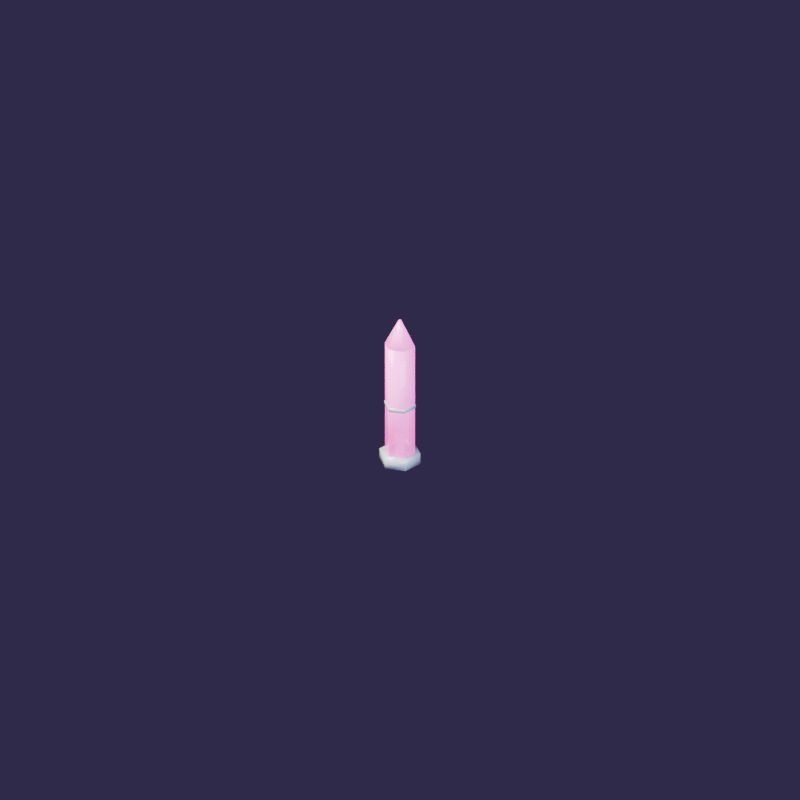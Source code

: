 # Source: decor_crystalPink.blend  (saved by Blender 4.5.91; exported with 4.5.12 LTS)
import bpy
from mathutils import Matrix  # noqa: F401  (used for matrix-valued properties, if any)

bpy.ops.wm.read_factory_settings(use_empty=True)
scene = bpy.context.scene
scene.name = 'Scene'

# ---- materials (node trees are filled in below, after node groups)
mat_p_cfd2dc = bpy.data.materials.new('P#cfd2dc')
mat_crystalcore_ff40c0 = bpy.data.materials.new('CrystalCore#ff40c0')
mat_crystal_ffb0e8 = bpy.data.materials.new('Crystal#ffb0e8')

# ---- material node trees
mat_p_cfd2dc.use_nodes = True; mat_p_cfd2dc.node_tree.nodes.clear()
_N = mat_p_cfd2dc.node_tree.nodes; _L = mat_p_cfd2dc.node_tree.links
n0 = _N.new('ShaderNodeBsdfPrincipled'); n0.name = 'Principled BSDF'; n0.location = (-200, 100)
n0.inputs[0].default_value = (0.624, 0.6445, 0.7157, 1.0)
n0.inputs[2].default_value = 0.2
n0.inputs[3].default_value = 1.45
n1 = _N.new('ShaderNodeOutputMaterial'); n1.name = 'Material Output'; n1.location = (200, 100)
_L.new(n0.outputs[0], n1.inputs[0])
n1.is_active_output = True
mat_crystalcore_ff40c0.use_nodes = True; mat_crystalcore_ff40c0.node_tree.nodes.clear()
_N = mat_crystalcore_ff40c0.node_tree.nodes; _L = mat_crystalcore_ff40c0.node_tree.links
n0 = _N.new('ShaderNodeOutputMaterial'); n0.name = 'Material Output'; n0.location = (200, 100)
n1 = _N.new('ShaderNodeEmission'); n1.name = 'Emission'; n1.location = (0, 0)
n1.inputs[0].default_value = (1.0, 0.05127, 0.5271, 1.0)
n1.inputs[1].default_value = 3.0
_L.new(n1.outputs[0], n0.inputs[0])
n0.is_active_output = True
mat_crystal_ffb0e8.use_nodes = True; mat_crystal_ffb0e8.node_tree.nodes.clear()
_N = mat_crystal_ffb0e8.node_tree.nodes; _L = mat_crystal_ffb0e8.node_tree.links
n0 = _N.new('ShaderNodeBsdfPrincipled'); n0.name = 'Principled BSDF'; n0.location = (-200, 100)
n0.inputs[0].default_value = (1.0, 0.4342, 0.807, 1.0)
n0.inputs[2].default_value = 0.05
n0.inputs[3].default_value = 1.45
n0.inputs[4].default_value = 0.8
n0.inputs[27].default_value = (1.0, 0.05127, 0.5271, 1.0)
n0.inputs[28].default_value = 0.9
n1 = _N.new('ShaderNodeOutputMaterial'); n1.name = 'Material Output'; n1.location = (200, 100)
_L.new(n0.outputs[0], n1.inputs[0])
n1.is_active_output = True

# ---- world
world_clubambient = bpy.data.worlds.new('ClubAmbient'); scene.world = world_clubambient
world_clubambient.use_nodes = True; world_clubambient.node_tree.nodes.clear()
_N = world_clubambient.node_tree.nodes; _L = world_clubambient.node_tree.links
n0 = _N.new('ShaderNodeBackground'); n0.name = 'Background'; n0.location = (-200, 100)
n0.inputs[0].default_value = (0.05, 0.035, 0.09, 1.0)
n1 = _N.new('ShaderNodeOutputWorld'); n1.name = 'World Output'; n1.location = (200, 100)
_L.new(n0.outputs[0], n1.inputs[0])
n1.is_active_output = True

# ---- cameras
cam_isocam = bpy.data.cameras.new('IsoCam')
cam_isocam.type = 'ORTHO'
cam_isocam.clip_end = 100.0
cam_isocam.ortho_scale = 11.31

# ---- lights
light_key = bpy.data.lights.new('Key', 'AREA')
light_key.color = (1.0, 0.93, 0.85)
light_key.energy = 1400.0
light_key.size = 4.0
light_fill = bpy.data.lights.new('Fill', 'AREA')
light_fill.color = (0.6, 0.75, 1.0)
light_fill.energy = 500.0
light_fill.size = 4.0
light_rim = bpy.data.lights.new('Rim', 'AREA')
light_rim.color = (1.0, 0.35, 0.8)
light_rim.energy = 350.0
light_rim.size = 3.0

# ---- meshes
me_cylinder = bpy.data.meshes.new('Cylinder')
me_cylinder.from_pydata([(0.0, 0.3, -0.08), (0.0, 0.3, 0.08), (0.2598, 0.15, -0.08), (0.2598, 0.15, 0.08), (0.2598, -0.15, -0.08), (0.2598, -0.15, 0.08), (0.0, -0.3, -0.08), (0.0, -0.3, 0.08), (-0.2598, -0.15, -0.08), (-0.2598, -0.15, 0.08), (-0.2598, 0.15, -0.08), (-0.2598, 0.15, 0.08)], [], [(0, 1, 3, 2), (2, 3, 5, 4), (4, 5, 7, 6), (6, 7, 9, 8), (3, 1, 11, 9, 7, 5), (8, 9, 11, 10), (10, 11, 1, 0), (0, 2, 4, 6, 8, 10)])
me_cylinder.polygons.foreach_set('use_smooth', [True] * 8)
_uv = me_cylinder.uv_layers.new(name='UVMap')
_uv.uv.foreach_set('vector', [1.0, 0.5, 1.0, 1.0, 0.8333, 1.0, 0.8333, 0.5, 0.8333, 0.5, 0.8333, 1.0, 0.6667, 1.0, 0.6667, 0.5, 0.6667, 0.5, 0.6667, 1.0, 0.5, 1.0, 0.5, 0.5, 0.5, 0.5, 0.5, 1.0, 0.3333, 1.0, 0.3333, 0.5, 0.4578, 0.37, 0.25, 0.49, 0.04215, 0.37, 0.04215, 0.13, 0.25, 0.01, 0.4578, 0.13, 0.3333, 0.5, 0.3333, 1.0, 0.1667, 1.0, 0.1667, 0.5, 0.1667, 0.5, 0.1667, 1.0, -8.941e-08, 1.0, -8.941e-08, 0.5, 0.75, 0.49, 0.9578, 0.37, 0.9578, 0.13, 0.75, 0.01, 0.5422, 0.13, 0.5422, 0.37])
me_cylinder.materials.append(mat_p_cfd2dc)
me_cylinder.update()
me_cylinder_001 = bpy.data.meshes.new('Cylinder.001')
me_cylinder_001.from_pydata([(0.0, 0.07, -0.87), (0.0, 0.07, 0.87), (0.06062, 0.035, -0.87), (0.06062, 0.035, 0.87), (0.06062, -0.035, -0.87), (0.06062, -0.035, 0.87), (0.0, -0.07, -0.87), (0.0, -0.07, 0.87), (-0.06062, -0.035, -0.87), (-0.06062, -0.035, 0.87), (-0.06062, 0.035, -0.87), (-0.06062, 0.035, 0.87)], [], [(0, 1, 3, 2), (2, 3, 5, 4), (4, 5, 7, 6), (6, 7, 9, 8), (3, 1, 11, 9, 7, 5), (8, 9, 11, 10), (10, 11, 1, 0), (0, 2, 4, 6, 8, 10)])
me_cylinder_001.polygons.foreach_set('use_smooth', [True] * 8)
_uv = me_cylinder_001.uv_layers.new(name='UVMap')
_uv.uv.foreach_set('vector', [1.0, 0.5, 1.0, 1.0, 0.8333, 1.0, 0.8333, 0.5, 0.8333, 0.5, 0.8333, 1.0, 0.6667, 1.0, 0.6667, 0.5, 0.6667, 0.5, 0.6667, 1.0, 0.5, 1.0, 0.5, 0.5, 0.5, 0.5, 0.5, 1.0, 0.3333, 1.0, 0.3333, 0.5, 0.4578, 0.37, 0.25, 0.49, 0.04215, 0.37, 0.04215, 0.13, 0.25, 0.01, 0.4578, 0.13, 0.3333, 0.5, 0.3333, 1.0, 0.1667, 1.0, 0.1667, 0.5, 0.1667, 0.5, 0.1667, 1.0, -8.941e-08, 1.0, -8.941e-08, 0.5, 0.75, 0.49, 0.9578, 0.37, 0.9578, 0.13, 0.75, 0.01, 0.5422, 0.13, 0.5422, 0.37])
me_cylinder_001.materials.append(mat_crystalcore_ff40c0)
me_cylinder_001.update()
me_cylinder_002 = bpy.data.meshes.new('Cylinder.002')
me_cylinder_002.from_pydata([(0.0, 0.22, -0.87), (0.0, 0.22, 0.87), (0.1905, 0.11, -0.87), (0.1905, 0.11, 0.87), (0.1905, -0.11, -0.87), (0.1905, -0.11, 0.87), (0.0, -0.22, -0.87), (0.0, -0.22, 0.87), (-0.1905, -0.11, -0.87), (-0.1905, -0.11, 0.87), (-0.1905, 0.11, -0.87), (-0.1905, 0.11, 0.87)], [], [(0, 1, 3, 2), (2, 3, 5, 4), (4, 5, 7, 6), (6, 7, 9, 8), (3, 1, 11, 9, 7, 5), (8, 9, 11, 10), (10, 11, 1, 0), (0, 2, 4, 6, 8, 10)])
me_cylinder_002.polygons.foreach_set('use_smooth', [True] * 8)
_uv = me_cylinder_002.uv_layers.new(name='UVMap')
_uv.uv.foreach_set('vector', [1.0, 0.5, 1.0, 1.0, 0.8333, 1.0, 0.8333, 0.5, 0.8333, 0.5, 0.8333, 1.0, 0.6667, 1.0, 0.6667, 0.5, 0.6667, 0.5, 0.6667, 1.0, 0.5, 1.0, 0.5, 0.5, 0.5, 0.5, 0.5, 1.0, 0.3333, 1.0, 0.3333, 0.5, 0.4578, 0.37, 0.25, 0.49, 0.04215, 0.37, 0.04215, 0.13, 0.25, 0.01, 0.4578, 0.13, 0.3333, 0.5, 0.3333, 1.0, 0.1667, 1.0, 0.1667, 0.5, 0.1667, 0.5, 0.1667, 1.0, -8.941e-08, 1.0, -8.941e-08, 0.5, 0.75, 0.49, 0.9578, 0.37, 0.9578, 0.13, 0.75, 0.01, 0.5422, 0.13, 0.5422, 0.37])
me_cylinder_002.materials.append(mat_crystal_ffb0e8)
me_cylinder_002.update()
me_cone = bpy.data.meshes.new('Cone')
me_cone.from_pydata([(0.0, 0.22, -0.2), (0.0, 0.02, 0.2), (0.1905, 0.11, -0.2), (0.01732, 0.01, 0.2), (0.1905, -0.11, -0.2), (0.01732, -0.01, 0.2), (0.0, -0.22, -0.2), (0.0, -0.02, 0.2), (-0.1905, -0.11, -0.2), (-0.01732, -0.01, 0.2), (-0.1905, 0.11, -0.2), (-0.01732, 0.01, 0.2)], [], [(0, 1, 3, 2), (2, 3, 5, 4), (4, 5, 7, 6), (6, 7, 9, 8), (3, 1, 11, 9, 7, 5), (8, 9, 11, 10), (10, 11, 1, 0), (0, 2, 4, 6, 8, 10)])
me_cone.polygons.foreach_set('use_smooth', [True] * 8)
_uv = me_cone.uv_layers.new(name='UVMap')
_uv.uv.foreach_set('vector', [1.0, 0.5, 1.0, 1.0, 0.8333, 1.0, 0.8333, 0.5, 0.8333, 0.5, 0.8333, 1.0, 0.6667, 1.0, 0.6667, 0.5, 0.6667, 0.5, 0.6667, 1.0, 0.5, 1.0, 0.5, 0.5, 0.5, 0.5, 0.5, 1.0, 0.3333, 1.0, 0.3333, 0.5, 0.4578, 0.37, 0.25, 0.49, 0.04215, 0.37, 0.04215, 0.13, 0.25, 0.01, 0.4578, 0.13, 0.3333, 0.5, 0.3333, 1.0, 0.1667, 1.0, 0.1667, 0.5, 0.1667, 0.5, 0.1667, 1.0, -8.941e-08, 1.0, -8.941e-08, 0.5, 0.75, 0.49, 0.9578, 0.37, 0.9578, 0.13, 0.75, 0.01, 0.5422, 0.13, 0.5422, 0.37])
me_cone.materials.append(mat_crystal_ffb0e8)
me_cone.update()
me_cylinder_003 = bpy.data.meshes.new('Cylinder.003')
me_cylinder_003.from_pydata([(0.0, 0.23, -0.025), (0.0, 0.23, 0.025), (0.1992, 0.115, -0.025), (0.1992, 0.115, 0.025), (0.1992, -0.115, -0.025), (0.1992, -0.115, 0.025), (0.0, -0.23, -0.025), (0.0, -0.23, 0.025), (-0.1992, -0.115, -0.025), (-0.1992, -0.115, 0.025), (-0.1992, 0.115, -0.025), (-0.1992, 0.115, 0.025)], [], [(0, 1, 3, 2), (2, 3, 5, 4), (4, 5, 7, 6), (6, 7, 9, 8), (3, 1, 11, 9, 7, 5), (8, 9, 11, 10), (10, 11, 1, 0), (0, 2, 4, 6, 8, 10)])
me_cylinder_003.polygons.foreach_set('use_smooth', [True] * 8)
_uv = me_cylinder_003.uv_layers.new(name='UVMap')
_uv.uv.foreach_set('vector', [1.0, 0.5, 1.0, 1.0, 0.8333, 1.0, 0.8333, 0.5, 0.8333, 0.5, 0.8333, 1.0, 0.6667, 1.0, 0.6667, 0.5, 0.6667, 0.5, 0.6667, 1.0, 0.5, 1.0, 0.5, 0.5, 0.5, 0.5, 0.5, 1.0, 0.3333, 1.0, 0.3333, 0.5, 0.4578, 0.37, 0.25, 0.49, 0.04215, 0.37, 0.04215, 0.13, 0.25, 0.01, 0.4578, 0.13, 0.3333, 0.5, 0.3333, 1.0, 0.1667, 1.0, 0.1667, 0.5, 0.1667, 0.5, 0.1667, 1.0, -8.941e-08, 1.0, -8.941e-08, 0.5, 0.75, 0.49, 0.9578, 0.37, 0.9578, 0.13, 0.75, 0.01, 0.5422, 0.13, 0.5422, 0.37])
me_cylinder_003.materials.append(mat_p_cfd2dc)
me_cylinder_003.update()

# ---- objects
ob_isocam = bpy.data.objects.new('IsoCam', cam_isocam)
ob_key = bpy.data.objects.new('Key', light_key)
ob_fill = bpy.data.objects.new('Fill', light_fill)
ob_rim = bpy.data.objects.new('Rim', light_rim)
ob_decor_crystalpink = bpy.data.objects.new('Decor_crystalPink', None)
ob_base = bpy.data.objects.new('Base', me_cylinder)
ob_core = bpy.data.objects.new('Core', me_cylinder_001)
ob_crystal = bpy.data.objects.new('Crystal', me_cylinder_002)
ob_point = bpy.data.objects.new('Point', me_cone)
ob_band = bpy.data.objects.new('Band', me_cylinder_003)

# ---- transforms, parenting, visibility, modifiers, constraints
ob_isocam.location = (18.37, -18.37, 16.0)
ob_isocam.rotation_euler = (1.047, 0.0, 0.7854)
ob_key.location = (-3.0, -5.0, 6.0)
ob_key.rotation_euler = (0.6981, 0.0, -0.5236)
ob_fill.location = (5.0, -2.0, 3.0)
ob_fill.rotation_euler = (1.134, 0.0, 1.134)
ob_rim.location = (1.0, 5.0, 4.0)
ob_rim.rotation_euler = (-0.8727, 0.0, 2.967)
ob_decor_crystalpink.location = (0.0, 0.0, 0.0)
ob_base.parent = ob_decor_crystalpink
ob_base.location = (0.0, 0.0, 0.08)
ob_core.parent = ob_decor_crystalpink
ob_core.location = (0.0, 0.0, 1.03)
ob_crystal.parent = ob_decor_crystalpink
ob_crystal.location = (0.0, 0.0, 1.03)
ob_point.parent = ob_decor_crystalpink
ob_point.location = (0.0, 0.0, 2.1)
ob_band.parent = ob_decor_crystalpink
ob_band.location = (0.0, 0.0, 0.925)

# ---- collection membership
scene.collection.objects.link(ob_isocam)
scene.collection.objects.link(ob_key)
scene.collection.objects.link(ob_fill)
scene.collection.objects.link(ob_rim)
scene.collection.objects.link(ob_decor_crystalpink)
scene.collection.objects.link(ob_base)
scene.collection.objects.link(ob_core)
scene.collection.objects.link(ob_crystal)
scene.collection.objects.link(ob_point)
scene.collection.objects.link(ob_band)

# ---- scene / render settings (as saved in the file)
scene.camera = ob_isocam
scene.frame_start = 1; scene.frame_end = 250; scene.frame_set(1)
scene.render.engine = 'CYCLES'
scene.render.resolution_x = 768
scene.render.resolution_y = 768
scene.render.film_transparent = True
scene.cycles.samples = 96
scene.cycles.film_transparent_glass = True
scene.view_settings.look = 'AgX - Medium High Contrast'
bpy.context.view_layer.update()

